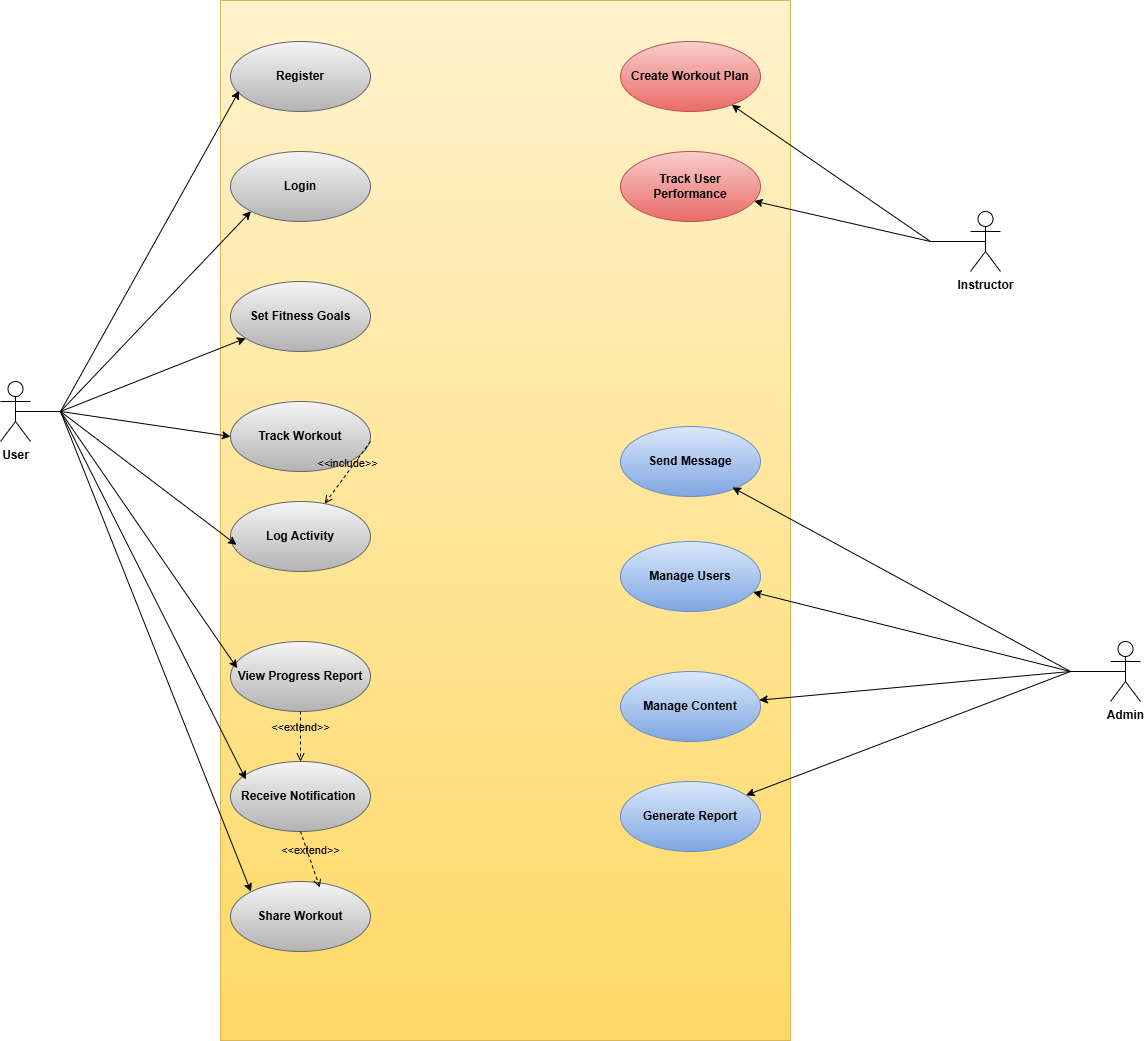

The diagram above was exported from draw.io. Its source (the exported page's mxGraphModel, read from the mxfile embedded in the PNG):
<mxGraphModel dx="1636" dy="425" grid="1" gridSize="10" guides="1" tooltips="1" connect="1" arrows="1" fold="1" page="1" pageScale="1" pageWidth="850" pageHeight="1100" math="0" shadow="0">
  <root>
    <mxCell id="0" />
    <mxCell id="1" parent="0" />
    <mxCell id="DGEbWJewMe9ZTlrnNODn-1" parent="1" style="rounded=0;whiteSpace=wrap;html=1;fillColor=#fff2cc;gradientColor=#ffd966;strokeColor=#d6b656;" value="" vertex="1">
      <mxGeometry height="1040" width="570" x="70" y="89" as="geometry" />
    </mxCell>
    <mxCell id="DGEbWJewMe9ZTlrnNODn-2" parent="1" style="ellipse;whiteSpace=wrap;html=1;fillColor=#f5f5f5;gradientColor=#b3b3b3;strokeColor=#666666;" value="&lt;b&gt;Register&lt;/b&gt;" vertex="1">
      <mxGeometry height="70" width="140" x="80" y="130" as="geometry" />
    </mxCell>
    <mxCell id="DGEbWJewMe9ZTlrnNODn-3" parent="1" style="ellipse;whiteSpace=wrap;html=1;fillColor=#f5f5f5;gradientColor=#b3b3b3;strokeColor=#666666;" value="&lt;b&gt;Login&lt;/b&gt;" vertex="1">
      <mxGeometry height="70" width="140" x="80" y="240" as="geometry" />
    </mxCell>
    <mxCell id="DGEbWJewMe9ZTlrnNODn-4" parent="1" style="ellipse;whiteSpace=wrap;html=1;fillColor=#f5f5f5;gradientColor=#b3b3b3;strokeColor=#666666;" value="&lt;b&gt;Set Fitness Goals&lt;/b&gt;" vertex="1">
      <mxGeometry height="70" width="140" x="80" y="370" as="geometry" />
    </mxCell>
    <mxCell id="DGEbWJewMe9ZTlrnNODn-5" parent="1" style="ellipse;whiteSpace=wrap;html=1;fillColor=#f5f5f5;gradientColor=#b3b3b3;strokeColor=#666666;" value="&lt;b&gt;Track Workout&lt;/b&gt;" vertex="1">
      <mxGeometry height="70" width="140" x="80" y="490" as="geometry" />
    </mxCell>
    <mxCell id="DGEbWJewMe9ZTlrnNODn-6" parent="1" style="ellipse;whiteSpace=wrap;html=1;fillColor=#f5f5f5;gradientColor=#b3b3b3;strokeColor=#666666;" value="&lt;b&gt;Log Activity&lt;/b&gt;" vertex="1">
      <mxGeometry height="70" width="140" x="80" y="590" as="geometry" />
    </mxCell>
    <mxCell id="DGEbWJewMe9ZTlrnNODn-7" parent="1" style="ellipse;whiteSpace=wrap;html=1;fillColor=#f5f5f5;gradientColor=#b3b3b3;strokeColor=#666666;" value="&lt;b&gt;View Progress Report&lt;/b&gt;" vertex="1">
      <mxGeometry height="70" width="140" x="80" y="730" as="geometry" />
    </mxCell>
    <mxCell id="DGEbWJewMe9ZTlrnNODn-8" parent="1" style="ellipse;whiteSpace=wrap;html=1;fillColor=#f5f5f5;gradientColor=#b3b3b3;strokeColor=#666666;" value="&lt;b&gt;Receive Notification&amp;nbsp;&lt;/b&gt;" vertex="1">
      <mxGeometry height="70" width="140" x="80" y="850" as="geometry" />
    </mxCell>
    <mxCell id="DGEbWJewMe9ZTlrnNODn-9" parent="1" style="ellipse;whiteSpace=wrap;html=1;fillColor=#f5f5f5;gradientColor=#b3b3b3;strokeColor=#666666;" value="&lt;b&gt;Share Workout&lt;/b&gt;" vertex="1">
      <mxGeometry height="70" width="140" x="80" y="970" as="geometry" />
    </mxCell>
    <mxCell id="DGEbWJewMe9ZTlrnNODn-10" parent="1" style="shape=umlActor;verticalLabelPosition=bottom;verticalAlign=top;html=1;" value="&lt;b&gt;User&lt;/b&gt;" vertex="1">
      <mxGeometry height="60" width="30" x="-150" y="470" as="geometry" />
    </mxCell>
    <mxCell id="DGEbWJewMe9ZTlrnNODn-12" edge="1" parent="1" source="DGEbWJewMe9ZTlrnNODn-10" style="endArrow=none;html=1;rounded=0;exitX=0.5;exitY=0.5;exitDx=0;exitDy=0;exitPerimeter=0;" value="">
      <mxGeometry height="50" relative="1" width="50" as="geometry">
        <Array as="points">
          <mxPoint x="-100" y="500" />
        </Array>
        <mxPoint x="-140" y="510" as="sourcePoint" />
        <mxPoint x="-90" y="500" as="targetPoint" />
      </mxGeometry>
    </mxCell>
    <mxCell id="DGEbWJewMe9ZTlrnNODn-13" edge="1" parent="1" style="endArrow=classic;html=1;rounded=0;entryX=0.062;entryY=0.705;entryDx=0;entryDy=0;entryPerimeter=0;" target="DGEbWJewMe9ZTlrnNODn-2" value="">
      <mxGeometry height="50" relative="1" width="50" as="geometry">
        <mxPoint x="-90" y="500" as="sourcePoint" />
        <mxPoint x="-40" y="450" as="targetPoint" />
      </mxGeometry>
    </mxCell>
    <mxCell id="DGEbWJewMe9ZTlrnNODn-14" edge="1" parent="1" style="endArrow=classic;html=1;rounded=0;entryX=0;entryY=1;entryDx=0;entryDy=0;" target="DGEbWJewMe9ZTlrnNODn-3" value="">
      <mxGeometry height="50" relative="1" width="50" as="geometry">
        <mxPoint x="-90" y="500" as="sourcePoint" />
        <mxPoint x="-40" y="450" as="targetPoint" />
      </mxGeometry>
    </mxCell>
    <mxCell id="DGEbWJewMe9ZTlrnNODn-15" edge="1" parent="1" style="endArrow=classic;html=1;rounded=0;" target="DGEbWJewMe9ZTlrnNODn-4" value="">
      <mxGeometry height="50" relative="1" width="50" as="geometry">
        <mxPoint x="-90" y="500" as="sourcePoint" />
        <mxPoint x="-40" y="450" as="targetPoint" />
      </mxGeometry>
    </mxCell>
    <mxCell id="DGEbWJewMe9ZTlrnNODn-16" edge="1" parent="1" style="endArrow=classic;html=1;rounded=0;entryX=0;entryY=0.5;entryDx=0;entryDy=0;" target="DGEbWJewMe9ZTlrnNODn-5" value="">
      <mxGeometry height="50" relative="1" width="50" as="geometry">
        <mxPoint x="-90" y="500" as="sourcePoint" />
        <mxPoint x="-20" y="500" as="targetPoint" />
      </mxGeometry>
    </mxCell>
    <mxCell id="DGEbWJewMe9ZTlrnNODn-17" edge="1" parent="1" style="endArrow=classic;html=1;rounded=0;entryX=0.043;entryY=0.619;entryDx=0;entryDy=0;entryPerimeter=0;" target="DGEbWJewMe9ZTlrnNODn-6" value="">
      <mxGeometry height="50" relative="1" width="50" as="geometry">
        <mxPoint x="-90" y="500" as="sourcePoint" />
        <mxPoint x="10" y="590" as="targetPoint" />
      </mxGeometry>
    </mxCell>
    <mxCell id="DGEbWJewMe9ZTlrnNODn-18" edge="1" parent="1" style="endArrow=classic;html=1;rounded=0;entryX=0.048;entryY=0.381;entryDx=0;entryDy=0;entryPerimeter=0;" target="DGEbWJewMe9ZTlrnNODn-7" value="">
      <mxGeometry height="50" relative="1" width="50" as="geometry">
        <mxPoint x="-90" y="500" as="sourcePoint" />
        <mxPoint x="-50" y="700" as="targetPoint" />
      </mxGeometry>
    </mxCell>
    <mxCell id="DGEbWJewMe9ZTlrnNODn-19" edge="1" parent="1" style="endArrow=classic;html=1;rounded=0;entryX=0.11;entryY=0.257;entryDx=0;entryDy=0;entryPerimeter=0;" target="DGEbWJewMe9ZTlrnNODn-8" value="">
      <mxGeometry height="50" relative="1" width="50" as="geometry">
        <mxPoint x="-90" y="500" as="sourcePoint" />
        <mxPoint x="-60" y="640" as="targetPoint" />
      </mxGeometry>
    </mxCell>
    <mxCell id="DGEbWJewMe9ZTlrnNODn-20" edge="1" parent="1" style="endArrow=classic;html=1;rounded=0;entryX=0;entryY=0;entryDx=0;entryDy=0;" target="DGEbWJewMe9ZTlrnNODn-9" value="">
      <mxGeometry height="50" relative="1" width="50" as="geometry">
        <mxPoint x="-90" y="500" as="sourcePoint" />
        <mxPoint x="-50" y="640" as="targetPoint" />
      </mxGeometry>
    </mxCell>
    <mxCell id="DGEbWJewMe9ZTlrnNODn-21" edge="1" parent="1" source="DGEbWJewMe9ZTlrnNODn-7" style="html=1;verticalAlign=bottom;labelBackgroundColor=none;endArrow=open;endFill=0;dashed=1;rounded=0;exitX=0.5;exitY=1;exitDx=0;exitDy=0;" target="DGEbWJewMe9ZTlrnNODn-8" value="&amp;lt;&amp;lt;extend&amp;gt;&amp;gt;">
      <mxGeometry relative="1" width="160" as="geometry">
        <mxPoint x="240" y="849" as="sourcePoint" />
        <mxPoint x="400" y="849" as="targetPoint" />
      </mxGeometry>
    </mxCell>
    <mxCell id="DGEbWJewMe9ZTlrnNODn-22" edge="1" parent="1" source="DGEbWJewMe9ZTlrnNODn-8" style="html=1;verticalAlign=bottom;labelBackgroundColor=none;endArrow=open;endFill=0;dashed=1;rounded=0;exitX=0.5;exitY=1;exitDx=0;exitDy=0;entryX=0.638;entryY=0.086;entryDx=0;entryDy=0;entryPerimeter=0;" target="DGEbWJewMe9ZTlrnNODn-9" value="&amp;lt;&amp;lt;extend&amp;gt;&amp;gt;">
      <mxGeometry relative="1" width="160" as="geometry">
        <mxPoint x="130" y="960" as="sourcePoint" />
        <mxPoint x="290" y="960" as="targetPoint" />
      </mxGeometry>
    </mxCell>
    <mxCell id="DGEbWJewMe9ZTlrnNODn-23" parent="1" style="ellipse;whiteSpace=wrap;html=1;fillColor=#f8cecc;gradientColor=#ea6b66;strokeColor=#b85450;" value="&lt;b&gt;Create Workout Plan&lt;/b&gt;" vertex="1">
      <mxGeometry height="70" width="140" x="470" y="130" as="geometry" />
    </mxCell>
    <mxCell id="DGEbWJewMe9ZTlrnNODn-24" parent="1" style="ellipse;whiteSpace=wrap;html=1;fillColor=#f8cecc;gradientColor=#ea6b66;strokeColor=#b85450;" value="&lt;b&gt;Track User Performance&lt;/b&gt;" vertex="1">
      <mxGeometry height="70" width="140" x="470" y="240" as="geometry" />
    </mxCell>
    <mxCell id="DGEbWJewMe9ZTlrnNODn-25" parent="1" style="shape=umlActor;verticalLabelPosition=bottom;verticalAlign=top;html=1;" value="&lt;b&gt;Instructor&lt;/b&gt;" vertex="1">
      <mxGeometry height="60" width="30" x="820" y="300" as="geometry" />
    </mxCell>
    <mxCell id="DGEbWJewMe9ZTlrnNODn-32" edge="1" parent="1" style="endArrow=none;html=1;rounded=0;entryX=0.5;entryY=0.5;entryDx=0;entryDy=0;entryPerimeter=0;" target="DGEbWJewMe9ZTlrnNODn-25" value="">
      <mxGeometry height="50" relative="1" width="50" as="geometry">
        <mxPoint x="780" y="330" as="sourcePoint" />
        <mxPoint x="830" y="330" as="targetPoint" />
      </mxGeometry>
    </mxCell>
    <mxCell id="DGEbWJewMe9ZTlrnNODn-33" edge="1" parent="1" style="endArrow=classic;html=1;rounded=0;" target="DGEbWJewMe9ZTlrnNODn-23" value="">
      <mxGeometry height="50" relative="1" width="50" as="geometry">
        <mxPoint x="780" y="330" as="sourcePoint" />
        <mxPoint x="790" y="270" as="targetPoint" />
      </mxGeometry>
    </mxCell>
    <mxCell id="DGEbWJewMe9ZTlrnNODn-34" edge="1" parent="1" style="endArrow=classic;html=1;rounded=0;" target="DGEbWJewMe9ZTlrnNODn-24" value="">
      <mxGeometry height="50" relative="1" width="50" as="geometry">
        <mxPoint x="780" y="330" as="sourcePoint" />
        <mxPoint x="740" y="380" as="targetPoint" />
      </mxGeometry>
    </mxCell>
    <mxCell id="DGEbWJewMe9ZTlrnNODn-35" parent="1" style="ellipse;whiteSpace=wrap;html=1;fillColor=#dae8fc;gradientColor=#7ea6e0;strokeColor=#6c8ebf;" value="&lt;b&gt;Send Message&lt;/b&gt;" vertex="1">
      <mxGeometry height="70" width="140" x="470" y="515" as="geometry" />
    </mxCell>
    <mxCell id="DGEbWJewMe9ZTlrnNODn-36" parent="1" style="ellipse;whiteSpace=wrap;html=1;fillColor=#dae8fc;gradientColor=#7ea6e0;strokeColor=#6c8ebf;" value="&lt;b&gt;Manage Users&lt;/b&gt;" vertex="1">
      <mxGeometry height="70" width="140" x="470" y="630" as="geometry" />
    </mxCell>
    <mxCell id="DGEbWJewMe9ZTlrnNODn-37" parent="1" style="ellipse;whiteSpace=wrap;html=1;fillColor=#dae8fc;gradientColor=#7ea6e0;strokeColor=#6c8ebf;" value="&lt;b&gt;Manage Content&lt;/b&gt;" vertex="1">
      <mxGeometry height="70" width="140" x="470" y="760" as="geometry" />
    </mxCell>
    <mxCell id="DGEbWJewMe9ZTlrnNODn-38" parent="1" style="ellipse;whiteSpace=wrap;html=1;fillColor=#dae8fc;gradientColor=#7ea6e0;strokeColor=#6c8ebf;" value="&lt;b&gt;Generate Report&lt;/b&gt;" vertex="1">
      <mxGeometry height="70" width="140" x="470" y="870" as="geometry" />
    </mxCell>
    <mxCell id="DGEbWJewMe9ZTlrnNODn-39" parent="1" style="shape=umlActor;verticalLabelPosition=bottom;verticalAlign=top;html=1;" value="&lt;b&gt;Admin&lt;/b&gt;" vertex="1">
      <mxGeometry height="60" width="30" x="960" y="730" as="geometry" />
    </mxCell>
    <mxCell id="DGEbWJewMe9ZTlrnNODn-40" edge="1" parent="1" style="endArrow=none;html=1;rounded=0;entryX=0.5;entryY=0.5;entryDx=0;entryDy=0;entryPerimeter=0;" target="DGEbWJewMe9ZTlrnNODn-39" value="">
      <mxGeometry height="50" relative="1" width="50" as="geometry">
        <mxPoint x="920" y="760" as="sourcePoint" />
        <mxPoint x="970" y="760" as="targetPoint" />
      </mxGeometry>
    </mxCell>
    <mxCell id="DGEbWJewMe9ZTlrnNODn-41" edge="1" parent="1" style="endArrow=classic;html=1;rounded=0;entryX=0.8;entryY=0.871;entryDx=0;entryDy=0;entryPerimeter=0;" target="DGEbWJewMe9ZTlrnNODn-35" value="">
      <mxGeometry height="50" relative="1" width="50" as="geometry">
        <mxPoint x="920" y="760" as="sourcePoint" />
        <mxPoint x="840" y="640" as="targetPoint" />
      </mxGeometry>
    </mxCell>
    <mxCell id="DGEbWJewMe9ZTlrnNODn-42" edge="1" parent="1" style="endArrow=classic;html=1;rounded=0;" target="DGEbWJewMe9ZTlrnNODn-36" value="">
      <mxGeometry height="50" relative="1" width="50" as="geometry">
        <mxPoint x="920" y="760" as="sourcePoint" />
        <mxPoint x="870" y="760" as="targetPoint" />
      </mxGeometry>
    </mxCell>
    <mxCell id="DGEbWJewMe9ZTlrnNODn-43" edge="1" parent="1" style="endArrow=classic;html=1;rounded=0;" target="DGEbWJewMe9ZTlrnNODn-37" value="">
      <mxGeometry height="50" relative="1" width="50" as="geometry">
        <mxPoint x="920" y="760" as="sourcePoint" />
        <mxPoint x="900" y="830" as="targetPoint" />
      </mxGeometry>
    </mxCell>
    <mxCell id="DGEbWJewMe9ZTlrnNODn-44" edge="1" parent="1" style="endArrow=classic;html=1;rounded=0;" target="DGEbWJewMe9ZTlrnNODn-38" value="">
      <mxGeometry height="50" relative="1" width="50" as="geometry">
        <mxPoint x="920" y="760" as="sourcePoint" />
        <mxPoint x="820" y="810" as="targetPoint" />
      </mxGeometry>
    </mxCell>
    <mxCell id="DGEbWJewMe9ZTlrnNODn-45" edge="1" parent="1" style="html=1;verticalAlign=bottom;labelBackgroundColor=none;endArrow=open;endFill=0;dashed=1;rounded=0;" target="DGEbWJewMe9ZTlrnNODn-6" value="&amp;lt;&amp;lt;include&amp;gt;&amp;gt;">
      <mxGeometry relative="1" width="160" as="geometry">
        <mxPoint x="220" y="530" as="sourcePoint" />
        <mxPoint x="380" y="530" as="targetPoint" />
      </mxGeometry>
    </mxCell>
  </root>
</mxGraphModel>